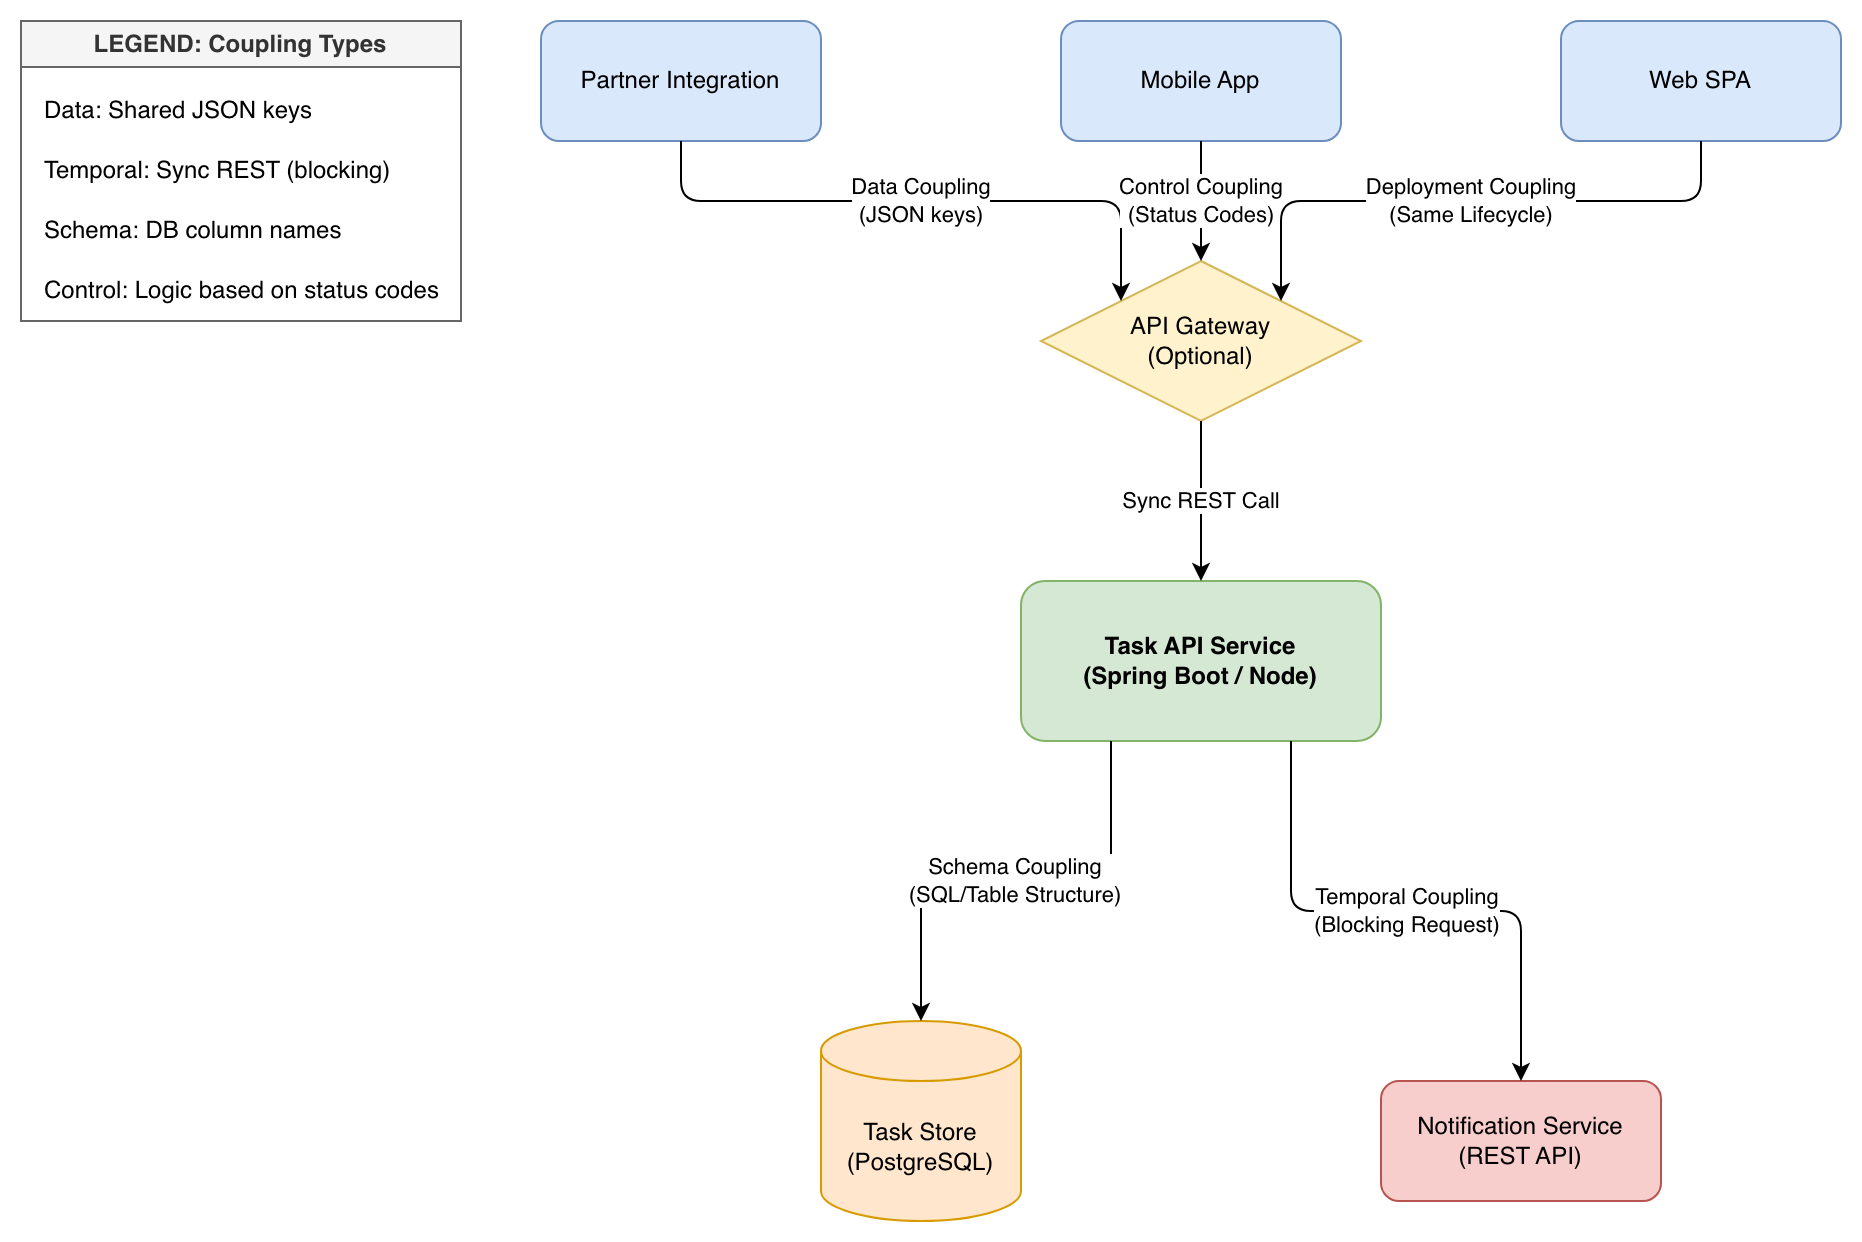

The diagram above was exported from draw.io. Its source (the exported page's mxGraphModel, read from the mxfile embedded in the PNG):
<mxGraphModel dx="1814" dy="824" grid="1" gridSize="10" guides="1" tooltips="1" connect="1" arrows="1" fold="1" page="0" pageScale="1" pageWidth="850" pageHeight="1100" math="0" shadow="0">
  <root>
    <mxCell id="0" />
    <mxCell id="1" parent="0" />
    <mxCell id="legend_bg" parent="1" style="swimlane;whiteSpace=wrap;html=1;startSize=23;fillColor=#f5f5f5;fontColor=#333333;strokeColor=#666666;" value="LEGEND: Coupling Types" vertex="1">
      <mxGeometry height="150" width="220" x="-20" y="60" as="geometry" />
    </mxCell>
    <mxCell id="legend_1" parent="legend_bg" style="text;html=1;strokeColor=none;fillColor=none;align=left;verticalAlign=middle;whiteSpace=wrap;rounded=0;" value="Data: Shared JSON keys" vertex="1">
      <mxGeometry height="30" width="200" x="10" y="30" as="geometry" />
    </mxCell>
    <mxCell id="legend_2" parent="legend_bg" style="text;html=1;strokeColor=none;fillColor=none;align=left;verticalAlign=middle;whiteSpace=wrap;rounded=0;" value="Temporal: Sync REST (blocking)" vertex="1">
      <mxGeometry height="30" width="200" x="10" y="60" as="geometry" />
    </mxCell>
    <mxCell id="legend_3" parent="legend_bg" style="text;html=1;strokeColor=none;fillColor=none;align=left;verticalAlign=middle;whiteSpace=wrap;rounded=0;" value="Schema: DB column names" vertex="1">
      <mxGeometry height="30" width="200" x="10" y="90" as="geometry" />
    </mxCell>
    <mxCell id="legend_4" parent="legend_bg" style="text;html=1;strokeColor=none;fillColor=none;align=left;verticalAlign=middle;whiteSpace=wrap;rounded=0;" value="Control: Logic based on status codes" vertex="1">
      <mxGeometry height="30" width="200" x="10" y="120" as="geometry" />
    </mxCell>
    <mxCell id="partner" parent="1" style="rounded=1;whiteSpace=wrap;html=1;fillColor=#dae8fc;strokeColor=#6c8ebf;" value="Partner Integration" vertex="1">
      <mxGeometry height="60" width="140" x="240" y="60" as="geometry" />
    </mxCell>
    <mxCell id="mobile" parent="1" style="rounded=1;whiteSpace=wrap;html=1;fillColor=#dae8fc;strokeColor=#6c8ebf;" value="Mobile App" vertex="1">
      <mxGeometry height="60" width="140" x="500" y="60" as="geometry" />
    </mxCell>
    <mxCell id="spa" parent="1" style="rounded=1;whiteSpace=wrap;html=1;fillColor=#dae8fc;strokeColor=#6c8ebf;" value="Web SPA" vertex="1">
      <mxGeometry height="60" width="140" x="750" y="60" as="geometry" />
    </mxCell>
    <mxCell id="gateway" parent="1" style="rhombus;whiteSpace=wrap;html=1;fillColor=#fff2cc;strokeColor=#d6b656;" value="API Gateway&lt;br&gt;(Optional)" vertex="1">
      <mxGeometry height="80" width="160" x="490" y="180" as="geometry" />
    </mxCell>
    <mxCell id="api" parent="1" style="rounded=1;whiteSpace=wrap;html=1;fillColor=#d5e8d4;strokeColor=#82b366;fontStyle=1" value="Task API Service&lt;br&gt;(Spring Boot / Node)" vertex="1">
      <mxGeometry height="80" width="180" x="480" y="340" as="geometry" />
    </mxCell>
    <mxCell id="store" parent="1" style="shape=cylinder3;whiteSpace=wrap;html=1;boundedLbl=1;backgroundOutline=1;size=15;fillColor=#ffe6cc;strokeColor=#d79b00;" value="Task Store&lt;br&gt;(PostgreSQL)" vertex="1">
      <mxGeometry height="100" width="100" x="380" y="560" as="geometry" />
    </mxCell>
    <mxCell id="notify" parent="1" style="rounded=1;whiteSpace=wrap;html=1;fillColor=#f8cecc;strokeColor=#b85450;" value="Notification Service&lt;br&gt;(REST API)" vertex="1">
      <mxGeometry height="60" width="140" x="660" y="590" as="geometry" />
    </mxCell>
    <mxCell id="edge1" edge="1" parent="1" source="partner" style="endArrow=classic;html=1;exitX=0.5;exitY=1;exitDx=0;exitDy=0;entryX=0;entryY=0;entryDx=0;entryDy=0;edgeStyle=orthogonalEdgeStyle;" target="gateway" value="Data Coupling&lt;br&gt;(JSON keys)">
      <mxGeometry relative="1" as="geometry" />
    </mxCell>
    <mxCell id="edge2" edge="1" parent="1" source="mobile" style="endArrow=classic;html=1;exitX=0.5;exitY=1;exitDx=0;exitDy=0;entryX=0.5;entryY=0;entryDx=0;entryDy=0;" target="gateway" value="Control Coupling&lt;br&gt;(Status Codes)">
      <mxGeometry relative="1" as="geometry" />
    </mxCell>
    <mxCell id="edge3" edge="1" parent="1" source="spa" style="endArrow=classic;html=1;exitX=0.5;exitY=1;exitDx=0;exitDy=0;entryX=1;entryY=0;entryDx=0;entryDy=0;edgeStyle=orthogonalEdgeStyle;" target="gateway" value="Deployment Coupling&lt;br&gt;(Same Lifecycle)">
      <mxGeometry relative="1" as="geometry" />
    </mxCell>
    <mxCell id="edge4" edge="1" parent="1" source="gateway" style="endArrow=classic;html=1;exitX=0.5;exitY=1;exitDx=0;exitDy=0;entryX=0.5;entryY=0;entryDx=0;entryDy=0;" target="api" value="Sync REST Call">
      <mxGeometry relative="1" as="geometry" />
    </mxCell>
    <mxCell id="edge5" edge="1" parent="1" source="api" style="endArrow=classic;html=1;exitX=0.25;exitY=1;exitDx=0;exitDy=0;entryX=0.5;entryY=0;entryDx=0;entryDy=0;entryPerimeter=0;edgeStyle=orthogonalEdgeStyle;" target="store" value="Schema Coupling&lt;br&gt;(SQL/Table Structure)">
      <mxGeometry relative="1" as="geometry" />
    </mxCell>
    <mxCell id="edge6" edge="1" parent="1" source="api" style="endArrow=classic;html=1;exitX=0.75;exitY=1;exitDx=0;exitDy=0;entryX=0.5;entryY=0;entryDx=0;entryDy=0;edgeStyle=orthogonalEdgeStyle;" target="notify" value="Temporal Coupling&lt;br&gt;(Blocking Request)">
      <mxGeometry relative="1" as="geometry" />
    </mxCell>
  </root>
</mxGraphModel>